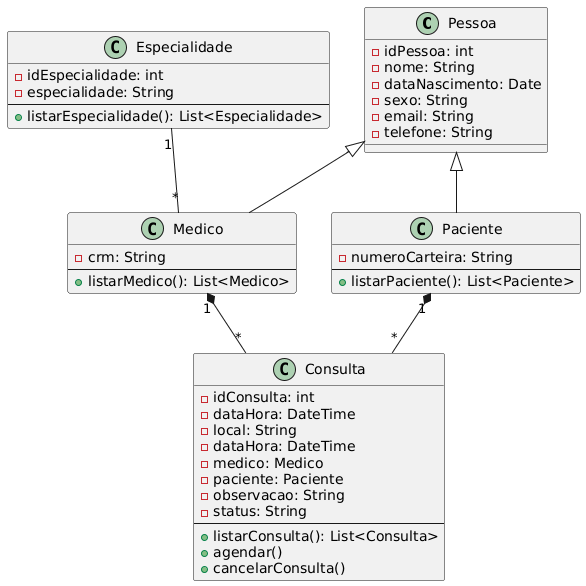

The diagram above was rendered by PlantUML. Its source (embedded in the PNG):
@startuml
class Pessoa {
    -idPessoa: int
    -nome: String
    -dataNascimento: Date
    -sexo: String
    -email: String
    -telefone: String
}

class Medico extends Pessoa {
    -crm: String
    --
    +listarMedico(): List<Medico>
}

class Especialidade {
    -idEspecialidade: int
    -especialidade: String
    --
    +listarEspecialidade(): List<Especialidade>
}
class Paciente extends Pessoa {
    -numeroCarteira: String
    --
    +listarPaciente(): List<Paciente>
}

class Consulta {
    -idConsulta: int
    -dataHora: DateTime
    -local: String
    -dataHora: DateTime
    -medico: Medico
    -paciente: Paciente
    -observacao: String
    -status: String
    --
    +listarConsulta(): List<Consulta>
    +agendar()
    +cancelarConsulta()
}



Medico "1" *-- "*" Consulta
Paciente "1" *-- "*" Consulta
Especialidade "1" -- "*" Medico
@enduml